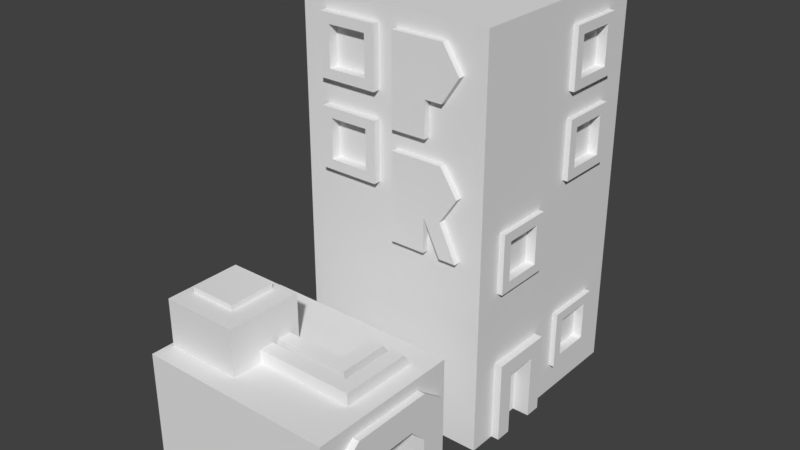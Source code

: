 # Source: protoypMaking.blend  (saved by Blender 2.79.0; exported with 4.5.12 LTS)
import bpy
from mathutils import Matrix  # noqa: F401  (used for matrix-valued properties, if any)

bpy.ops.wm.read_factory_settings(use_empty=True)
scene = bpy.context.scene
scene.name = 'Scene'

# ---- collections
col_collection_1 = bpy.data.collections.new('Collection 1'); scene.collection.children.link(col_collection_1)

# ---- world
world_world = bpy.data.worlds.new('World'); scene.world = world_world
world_world.color = (0.05088, 0.05088, 0.05088)
world_world.use_sun_shadow = False
world_world.sun_shadow_jitter_overblur = 0.0
world_world.cycles.sampling_method = 'MANUAL'

# ---- meshes
me_cube_001 = bpy.data.meshes.new('Cube.001')
me_cube_001.from_pydata([(-0.9866, -1.763, -2.076e-09), (-0.9866, -1.763, 1.284), (-0.9866, -0.2068, -2.076e-09), (-0.9866, -0.2068, 1.284), (1.013, -1.763, -2.076e-09), (1.013, -1.763, 1.284), (1.013, -0.2068, -2.076e-09), (1.013, -0.2068, 1.284), (-0.9866, 0.2818, -2.076e-09), (-0.9866, 0.2818, 4.106), (-0.9866, 2.456, -2.076e-09), (-0.9866, 2.456, 4.106), (1.013, 0.2818, -2.076e-09), (1.013, 0.2818, 4.106), (1.013, 2.456, -2.076e-09), (1.013, 2.456, 4.106), (0.8272, -1.624, -2.076e-09), (0.8272, -1.624, 0.961), (0.8272, -0.3017, -2.076e-09), (0.8272, -0.3017, 0.961), (1.083, -1.624, -2.076e-09), (1.083, -1.624, 0.961), (1.083, -0.3017, -2.076e-09), (1.083, -0.3017, 0.961), (0.6924, -1.39, -2.076e-09), (0.8272, -1.39, 1.154), (1.083, -1.39, -2.076e-09), (1.083, -1.39, 1.154), (0.8272, -0.5632, 1.154), (1.083, -0.5632, -2.076e-09), (1.083, -0.5632, 1.154), (0.8272, -1.624, 0.8404), (0.8272, -0.3017, 0.8404), (1.083, -0.3017, 0.8404), (1.083, -1.624, 0.8404), (0.6924, -0.5632, -2.076e-09), (0.6924, -1.221, 0.8404), (0.6924, -1.39, 0.6712), (1.083, -1.39, 0.6712), (1.083, -1.221, 0.8404), (1.083, -1.39, 1.01), (1.083, -1.559, 0.8404), (0.6924, -0.5632, 0.6712), (0.6924, -0.7323, 0.8404), (1.083, -0.7323, 0.8404), (1.083, -0.5632, 0.6712), (1.083, -0.394, 0.8404), (1.083, -0.5632, 1.01), (-0.9866, -1.547, -2.076e-09), (-0.9866, -1.547, 1.284), (1.013, -1.547, -2.076e-09), (1.013, -1.547, 1.284), (-0.9866, -0.4517, 1.284), (1.013, -0.4517, -2.076e-09), (-0.9866, -0.4517, -2.076e-09), (1.013, -0.4517, 1.284), (-0.9866, -1.763, 1.048), (-0.9866, -0.2068, 1.048), (1.013, -0.2068, 1.048), (1.013, -1.763, 1.048), (1.013, -1.547, 1.048), (-0.9866, -1.547, 1.048), (1.013, -0.4517, 1.048), (-0.9866, -0.4517, 1.048), (0.9192, 0.5647, 0.6683), (0.9192, 0.5647, 0.8354), (0.9192, 0.7317, 0.6683), (0.9192, 0.7317, 0.8354), (1.095, 0.5647, 0.6683), (1.095, 0.5647, 0.8354), (1.095, 0.7317, 0.6683), (1.095, 0.7317, 0.8354), (0.9192, 1.066, 0.8354), (0.9192, 1.066, 0.6683), (1.095, 1.066, 0.6683), (1.095, 1.066, 0.8354), (0.9192, 1.233, 0.8354), (0.9192, 1.233, 0.6683), (1.095, 1.233, 0.6683), (1.095, 1.233, 0.8354), (0.9192, 0.7317, 0.0), (0.9192, 0.5647, 0.0), (1.095, 0.7317, 0.0), (1.095, 0.5647, 0.0), (1.095, 1.066, 0.0), (0.9192, 1.066, 0.0), (1.095, 1.233, 0.0), (0.9192, 1.233, 0.0), (0.8338, 0.5546, 1.594), (0.8338, 0.5546, 2.202), (0.8338, 1.163, 1.594), (0.8338, 1.163, 2.202), (1.068, 0.6558, 1.695), (1.068, 0.6558, 2.101), (1.068, 1.062, 1.695), (1.068, 1.062, 2.101), (1.068, 1.163, 2.202), (1.068, 1.163, 1.594), (1.068, 0.5546, 1.594), (1.068, 0.5546, 2.202), (0.9668, 1.062, 2.101), (0.9668, 1.062, 1.695), (0.9668, 0.6558, 1.695), (0.9668, 0.6558, 2.101), (0.8338, 1.54, 2.364), (0.8338, 1.54, 2.972), (0.8338, 2.149, 2.364), (0.8338, 2.149, 2.972), (1.068, 1.641, 2.465), (1.068, 1.641, 2.871), (1.068, 2.047, 2.465), (1.068, 2.047, 2.871), (1.068, 2.149, 2.972), (1.068, 2.149, 2.364), (1.068, 1.54, 2.364), (1.068, 1.54, 2.972), (0.9668, 2.047, 2.871), (0.9668, 2.047, 2.465), (0.9668, 1.641, 2.465), (0.9668, 1.641, 2.871), (0.8338, 1.54, 3.236), (0.8338, 1.54, 3.845), (0.8338, 2.149, 3.236), (0.8338, 2.149, 3.845), (1.068, 1.641, 3.338), (1.068, 1.641, 3.744), (1.068, 2.047, 3.338), (1.068, 2.047, 3.744), (1.068, 2.149, 3.845), (1.068, 2.149, 3.236), (1.068, 1.54, 3.236), (1.068, 1.54, 3.845), (0.9668, 2.047, 3.744), (0.9668, 2.047, 3.338), (0.9668, 1.641, 3.338), (0.9668, 1.641, 3.744), (-0.7325, 0.439, 2.461), (-0.7325, 0.439, 3.069), (-0.1241, 0.439, 2.461), (-0.1241, 0.439, 3.069), (-0.6313, 0.2044, 2.562), (-0.6313, 0.2044, 2.968), (-0.2254, 0.2044, 2.562), (-0.2254, 0.2044, 2.968), (-0.1241, 0.2044, 3.069), (-0.1241, 0.2044, 2.461), (-0.7325, 0.2044, 2.461), (-0.7325, 0.2044, 3.069), (-0.2254, 0.306, 2.968), (-0.2254, 0.306, 2.562), (-0.6313, 0.306, 2.562), (-0.6313, 0.306, 2.968), (-0.7325, 0.439, 3.333), (-0.7325, 0.439, 3.942), (-0.1241, 0.439, 3.333), (-0.1241, 0.439, 3.942), (-0.6313, 0.2044, 3.435), (-0.6313, 0.2044, 3.84), (-0.2254, 0.2044, 3.435), (-0.2254, 0.2044, 3.84), (-0.1241, 0.2044, 3.942), (-0.1241, 0.2044, 3.333), (-0.7325, 0.2044, 3.333), (-0.7325, 0.2044, 3.942), (-0.2254, 0.306, 3.84), (-0.2254, 0.306, 3.435), (-0.6313, 0.306, 3.435), (-0.6313, 0.306, 3.84), (0.07147, 0.3311, 3.038), (0.4311, 0.3311, 3.038), (0.07147, 0.3311, 3.398), (0.4311, 0.3311, 3.398), (0.07147, 0.3311, 3.93), (0.4311, 0.3311, 3.93), (0.4311, 0.2136, 3.038), (0.6079, 0.3311, 3.93), (0.07147, 0.2136, 3.038), (0.6079, 0.3311, 3.398), (0.07147, 0.3311, 3.664), (0.4311, 0.3311, 3.664), (0.7847, 0.3311, 3.664), (0.6079, 0.3311, 3.664), (0.07147, 0.2136, 3.398), (0.4311, 0.2136, 3.398), (0.07147, 0.2136, 3.93), (0.4311, 0.2136, 3.93), (0.6079, 0.2136, 3.93), (0.6079, 0.2136, 3.398), (0.07147, 0.2136, 3.664), (0.4311, 0.2136, 3.664), (0.7847, 0.2136, 3.664), (0.6079, 0.2136, 3.664), (0.07147, 0.3311, 1.948), (0.4311, 0.3311, 1.948), (0.07147, 0.3311, 2.307), (0.4311, 0.3311, 2.307), (0.07147, 0.3311, 2.839), (0.4311, 0.3311, 2.839), (0.4311, 0.2136, 1.948), (0.6079, 0.3311, 2.839), (0.07147, 0.2136, 1.948), (0.6079, 0.3311, 2.307), (0.07147, 0.3311, 2.573), (0.4311, 0.3311, 2.573), (0.7847, 0.3311, 2.573), (0.6079, 0.3311, 2.573), (0.07147, 0.2136, 2.307), (0.4311, 0.2136, 2.307), (0.07147, 0.2136, 2.839), (0.4311, 0.2136, 2.839), (0.6079, 0.2136, 2.839), (0.6079, 0.2136, 2.307), (0.07147, 0.2136, 2.573), (0.4311, 0.2136, 2.573), (0.7847, 0.2136, 2.573), (0.6079, 0.2136, 2.573), (0.6079, 0.3311, 1.948), (0.7847, 0.3311, 1.948), (0.6079, 0.2136, 1.948), (0.7847, 0.2136, 1.948), (-0.9461, -1.558, 0.9881), (-0.9461, -1.558, 1.765), (-0.9461, -0.7809, 0.9881), (-0.9461, -0.7809, 1.765), (-0.169, -1.558, 0.9881), (-0.169, -1.558, 1.765), (-0.169, -0.7809, 0.9881), (-0.169, -0.7809, 1.765), (-0.8563, -1.348, 1.342), (-0.8563, -1.348, 1.821), (-0.8563, -0.8693, 1.342), (-0.8563, -0.8693, 1.821), (-0.3777, -1.348, 1.342), (-0.3777, -1.348, 1.821), (-0.3777, -0.8693, 1.342), (-0.3777, -0.8693, 1.821), (-0.1899, -1.242, 1.267), (-0.1899, -1.242, 1.412), (-0.1899, -1.097, 1.267), (-0.1899, -1.097, 1.412), (-0.04484, -1.242, 1.267), (-0.4191, -1.031, 1.267), (-0.04484, -1.097, 1.267), (-0.4191, -1.031, 1.412), (0.68, -1.097, 1.412), (0.68, -1.097, 1.267), (0.68, -1.242, 1.267), (0.68, -1.242, 1.412), (0.8278, -1.097, 1.412), (0.8278, -1.097, 1.267), (0.8278, -1.242, 1.267), (0.8278, -1.242, 1.412), (0.68, -0.5301, 1.412), (0.68, -0.5301, 1.267), (0.8278, -0.5301, 1.412), (0.8278, -0.5301, 1.267), (0.68, -0.3981, 1.245), (0.68, -0.3981, 1.1), (0.8278, -0.3981, 1.245), (0.8278, -0.3981, 1.1), (-0.4191, -0.8863, 1.267), (-0.4191, -0.8863, 1.412), (-0.274, -1.031, 1.267), (-0.274, -0.8863, 1.267), (0.4508, -0.8863, 1.412), (0.4508, -0.8863, 1.267), (0.4508, -1.031, 1.267), (0.4508, -1.031, 1.412), (0.5987, -0.8863, 1.412), (0.5987, -0.8863, 1.267), (0.5987, -1.031, 1.267), (0.5987, -1.031, 1.412), (0.4508, -0.5301, 1.412), (0.4508, -0.5301, 1.267), (0.5987, -0.5301, 1.412), (0.5987, -0.5301, 1.267), (0.4508, -0.3981, 1.245), (0.4508, -0.3981, 1.1), (0.5987, -0.3981, 1.245), (0.5987, -0.3981, 1.1), (0.8338, 1.54, 0.314), (0.8338, 1.54, 0.9224), (0.8338, 2.149, 0.314), (0.8338, 2.149, 0.9224), (1.068, 1.641, 0.4153), (1.068, 1.641, 0.8212), (1.068, 2.047, 0.4153), (1.068, 2.047, 0.8212), (1.068, 2.149, 0.9224), (1.068, 2.149, 0.314), (1.068, 1.54, 0.314), (1.068, 1.54, 0.9224), (0.9668, 2.047, 0.8212), (0.9668, 2.047, 0.4153), (0.9668, 1.641, 0.4153), (0.9668, 1.641, 0.8212), (-0.9866, 0.2818, 2.434), (-0.9866, 2.456, 2.434), (1.013, 2.456, 2.434), (1.013, 0.2818, 2.434), (-0.9866, 0.2818, 2.92), (-0.9866, 2.456, 2.92), (1.013, 2.456, 2.92), (1.013, 0.2818, 2.92), (-0.9866, 0.2818, 3.281), (-0.9866, 2.456, 3.281), (1.013, 2.456, 3.281), (1.013, 0.2818, 3.281), (-0.9866, 0.2818, 3.797), (-0.9866, 2.456, 3.797), (1.013, 2.456, 3.797), (1.013, 0.2818, 3.797), (-0.9866, 2.456, 1.621), (1.013, 2.456, 1.621), (1.013, 0.2818, 1.621), (-0.9866, 0.2818, 1.621), (-0.9866, 0.2818, 2.153), (-0.9866, 2.456, 2.153), (1.013, 2.456, 2.153), (1.013, 0.2818, 2.153), (-0.9866, 2.456, 0.8646), (1.013, 2.456, 0.8646), (1.013, 0.2818, 0.8646), (-0.9866, 0.2818, 0.8646), (-0.9866, 2.456, 0.3513), (1.013, 2.456, 0.3513), (1.013, 0.2818, 0.3513), (-0.9866, 0.2818, 0.3513), (-0.9866, 0.2818, 0.7172), (-0.9866, 2.456, 0.7172), (1.013, 2.456, 0.7172), (1.013, 0.2818, 0.7172), (-0.9866, 1.584, -2.076e-09), (-0.9866, 1.584, 4.106), (1.013, 1.584, -2.076e-09), (1.013, 1.584, 4.106), (1.013, 1.584, 2.434), (-0.9866, 1.584, 2.434), (1.013, 1.584, 2.92), (-0.9866, 1.584, 2.92), (1.013, 1.584, 3.281), (-0.9866, 1.584, 3.281), (1.013, 1.584, 3.797), (-0.9866, 1.584, 3.797), (-0.9866, 1.584, 1.621), (1.013, 1.584, 1.621), (-0.9866, 1.584, 2.153), (1.013, 1.584, 2.153), (1.013, 1.584, 0.8646), (-0.9866, 1.584, 0.8646), (-0.9866, 1.584, 0.3513), (1.013, 1.584, 0.3513), (-0.9866, 1.584, 0.7172), (1.013, 1.584, 0.7172), (-0.9866, 2.084, 4.106), (1.013, 2.084, -2.076e-09), (-0.9866, 2.084, 2.434), (-0.9866, 2.084, 2.92), (-0.9866, 2.084, 3.281), (-0.9866, 2.084, 3.797), (-0.9866, 2.084, 1.621), (-0.9866, 2.084, 2.153), (-0.9866, 2.084, 0.8646), (-0.9866, 2.084, 0.3513), (-0.9866, 2.084, 0.7172), (-0.9866, 2.084, -2.076e-09), (1.013, 2.084, 4.106), (1.013, 2.084, 2.434), (1.013, 2.084, 2.92), (1.013, 2.084, 3.281), (1.013, 2.084, 3.797), (1.013, 2.084, 1.621), (1.013, 2.084, 2.153), (1.013, 2.084, 0.8646), (1.013, 2.084, 0.3513), (1.013, 2.084, 0.7172), (-0.9866, 0.6263, -2.076e-09), (1.013, 0.6263, 4.106), (1.013, 0.6263, 2.434), (1.013, 0.6263, 2.92), (1.013, 0.6263, 3.281), (1.013, 0.6263, 3.797), (1.013, 0.6263, 1.621), (1.013, 0.6263, 2.153), (1.013, 0.6263, 0.8646), (1.013, 0.6263, 0.3513), (1.013, 0.6263, 0.7172), (-0.9866, 0.6263, 4.106), (1.013, 0.6263, -2.076e-09), (-0.9866, 0.6263, 2.434), (-0.9866, 0.6263, 2.92), (-0.9866, 0.6263, 3.281), (-0.9866, 0.6263, 3.797), (-0.9866, 0.6263, 1.621), (-0.9866, 0.6263, 2.153), (-0.9866, 0.6263, 0.8646), (-0.9866, 0.6263, 0.3513), (-0.9866, 0.6263, 0.7172), (-0.9866, 1.121, 4.106), (1.013, 1.121, -2.076e-09), (-0.9866, 1.121, 2.434), (-0.9866, 1.121, 2.92), (-0.9866, 1.121, 3.281), (-0.9866, 1.121, 3.797), (-0.9866, 1.121, 1.621), (-0.9866, 1.121, 2.153), (-0.9866, 1.121, 0.8646), (-0.9866, 1.121, 0.3513), (-0.9866, 1.121, 0.7172), (-0.9866, 1.121, -2.076e-09), (1.013, 1.121, 4.106), (1.013, 1.121, 2.434), (1.013, 1.121, 2.92), (1.013, 1.121, 3.281), (1.013, 1.121, 3.797), (1.013, 1.121, 1.621), (1.013, 1.121, 2.153), (1.013, 1.121, 0.8646), (1.013, 1.121, 0.3513), (1.013, 1.121, 0.7172), (-0.9866, 2.456, 2.531), (1.013, 2.456, 2.531), (1.013, 0.2818, 2.531), (-0.9866, 0.2818, 2.531), (-0.9866, 1.584, 2.531), (1.013, 1.584, 2.531), (1.013, 2.084, 2.531), (-0.9866, 2.084, 2.531), (-0.9866, 0.6263, 2.531), (1.013, 0.6263, 2.531), (1.013, 1.121, 2.531), (-0.9866, 1.121, 2.531), (-0.9866, 2.456, 3.038), (1.013, 2.456, 3.038), (1.013, 0.2818, 3.038), (-0.9866, 0.2818, 3.038), (-0.9866, 1.584, 3.038), (1.013, 1.584, 3.038), (1.013, 2.084, 3.038), (-0.9866, 2.084, 3.038), (-0.9866, 0.6263, 3.038), (1.013, 0.6263, 3.038), (1.013, 1.121, 3.038), (-0.9866, 1.121, 3.038), (-0.9866, 2.456, 3.378), (1.013, 2.456, 3.378), (1.013, 0.2818, 3.378), (-0.9866, 0.2818, 3.378), (-0.9866, 1.584, 3.378), (1.013, 1.584, 3.378), (1.013, 2.084, 3.378), (-0.9866, 2.084, 3.378), (-0.9866, 0.6263, 3.378), (1.013, 0.6263, 3.378), (1.013, 1.121, 3.378), (-0.9866, 1.121, 3.378), (-0.9866, 0.2818, 3.875), (-0.9866, 2.456, 3.875), (1.013, 2.456, 3.875), (1.013, 0.2818, 3.875), (1.013, 1.584, 3.875), (-0.9866, 1.584, 3.875), (1.013, 2.084, 3.875), (-0.9866, 2.084, 3.875), (-0.9866, 0.6263, 3.875), (1.013, 0.6263, 3.875), (1.013, 1.121, 3.875), (-0.9866, 1.121, 3.875), (-0.672, 2.456, -2.076e-09), (-0.672, 2.456, 4.106), (-0.672, 0.2818, -2.076e-09), (-0.672, 0.2818, 4.106), (-0.672, 0.2818, 2.434), (-0.672, 2.456, 2.434), (-0.672, 0.2818, 2.92), (-0.672, 2.456, 2.92), (-0.672, 0.2818, 3.281), (-0.672, 2.456, 3.281), (-0.672, 0.2818, 3.797), (-0.672, 2.456, 3.797), (-0.672, 2.456, 1.621), (-0.672, 0.2818, 1.621), (-0.672, 2.456, 2.153), (-0.672, 0.2818, 2.153), (-0.672, 0.2818, 0.8646), (-0.672, 2.456, 0.8646), (-0.672, 2.456, 0.3513), (-0.672, 0.2818, 0.3513), (-0.672, 2.456, 0.7172), (-0.672, 0.2818, 0.7172), (-0.672, 1.584, 4.106), (-0.672, 2.084, 4.106), (-0.672, 0.6263, 4.106), (-0.672, 1.121, 4.106), (-0.672, 2.456, 2.531), (-0.672, 0.2818, 2.531), (-0.672, 2.456, 3.038), (-0.672, 0.2818, 3.038), (-0.672, 2.456, 3.378), (-0.672, 0.2818, 3.378), (-0.672, 0.2818, 3.875), (-0.672, 2.456, 3.875), (-0.1701, 2.456, 4.106), (-0.1701, 0.2818, -2.076e-09), (-0.1701, 2.456, 2.434), (-0.1701, 2.456, 2.92), (-0.1701, 2.456, 3.281), (-0.1701, 2.456, 3.797), (-0.1701, 2.456, 1.621), (-0.1701, 2.456, 2.153), (-0.1701, 2.456, 0.8646), (-0.1701, 2.456, 0.3513), (-0.1701, 2.456, 0.7172), (-0.1701, 1.584, 4.106), (-0.1701, 2.084, 4.106), (-0.1701, 0.6263, 4.106), (-0.1701, 1.121, 4.106), (-0.1701, 2.456, 2.531), (-0.1701, 2.456, 3.038), (-0.1701, 2.456, 3.378), (-0.1701, 2.456, 3.875), (-0.1701, 2.456, -2.076e-09), (-0.1701, 0.2818, 4.106), (-0.1701, 0.2818, 2.434), (-0.1701, 0.2818, 2.92), (-0.1701, 0.2818, 3.281), (-0.1701, 0.2818, 3.797), (-0.1701, 0.2818, 1.621), (-0.1701, 0.2818, 2.153), (-0.1701, 0.2818, 0.8646), (-0.1701, 0.2818, 0.3513), (-0.1701, 0.2818, 0.7172), (-0.1701, 0.2818, 2.531), (-0.1701, 0.2818, 3.038), (-0.1701, 0.2818, 3.378), (-0.1701, 0.2818, 3.875)], [], [(63, 52, 3, 57), (57, 3, 7, 58), (60, 51, 5, 59), (59, 5, 1, 56), (463, 354, 11, 457), (51, 49, 1, 5), (520, 502, 15, 458), (465, 377, 13, 459), (500, 471, 9, 456), (492, 387, 9, 471), (32, 19, 23, 33), (44, 47, 30, 27, 40, 39), (34, 21, 17, 31), (26, 38, 41, 34, 20), (27, 25, 17, 21), (30, 28, 25, 27), (22, 33, 46, 45, 29), (29, 45, 42, 35), (38, 26, 24, 37), (23, 19, 28, 30), (33, 23, 30, 47, 46), (20, 34, 31, 16), (41, 40, 27, 21, 34), (18, 32, 33, 22), (44, 39, 36, 43), (38, 39, 40, 41), (44, 45, 46, 47), (42, 45, 44, 43), (38, 37, 36, 39), (35, 42, 43, 36, 37, 24), (55, 52, 49, 51), (62, 55, 51, 60), (56, 1, 49, 61), (58, 7, 55, 62), (7, 3, 52, 55), (61, 49, 52, 63), (48, 61, 63, 54), (6, 58, 62, 53), (0, 56, 61, 48), (4, 59, 56, 0), (50, 60, 59, 4), (2, 57, 58, 6), (54, 63, 57, 2), (96, 91, 89, 99), (67, 71, 75, 72), (70, 71, 69, 68), (68, 69, 65, 64), (74, 73, 85, 84), (71, 67, 65, 69), (90, 97, 98, 88), (98, 99, 89, 88), (71, 70, 74, 75), (70, 66, 73, 74), (77, 76, 79, 78), (72, 75, 79, 76), (95, 93, 103, 100), (75, 74, 78, 79), (90, 91, 96, 97), (66, 80, 85, 73), (70, 68, 83, 82), (78, 74, 84, 86), (77, 78, 86, 87), (68, 64, 81, 83), (66, 70, 82, 80), (95, 94, 97, 96), (94, 92, 98, 97), (93, 95, 96, 99), (92, 93, 99, 98), (101, 100, 103, 102), (94, 95, 100, 101), (93, 92, 102, 103), (92, 94, 101, 102), (112, 107, 105, 115), (106, 113, 114, 104), (114, 115, 105, 104), (111, 109, 119, 116), (106, 107, 112, 113), (111, 110, 113, 112), (110, 108, 114, 113), (109, 111, 112, 115), (108, 109, 115, 114), (117, 116, 119, 118), (110, 111, 116, 117), (109, 108, 118, 119), (108, 110, 117, 118), (128, 123, 121, 131), (122, 129, 130, 120), (130, 131, 121, 120), (127, 125, 135, 132), (122, 123, 128, 129), (127, 126, 129, 128), (126, 124, 130, 129), (125, 127, 128, 131), (124, 125, 131, 130), (133, 132, 135, 134), (126, 127, 132, 133), (125, 124, 134, 135), (124, 126, 133, 134), (144, 139, 137, 147), (138, 145, 146, 136), (146, 147, 137, 136), (143, 141, 151, 148), (138, 139, 144, 145), (143, 142, 145, 144), (142, 140, 146, 145), (141, 143, 144, 147), (140, 141, 147, 146), (149, 148, 151, 150), (142, 143, 148, 149), (141, 140, 150, 151), (140, 142, 149, 150), (160, 155, 153, 163), (154, 161, 162, 152), (162, 163, 153, 152), (159, 157, 167, 164), (154, 155, 160, 161), (159, 158, 161, 160), (158, 156, 162, 161), (157, 159, 160, 163), (156, 157, 163, 162), (165, 164, 167, 166), (158, 159, 164, 165), (157, 156, 166, 167), (156, 158, 165, 166), (168, 170, 171, 169), (178, 172, 173, 179), (181, 180, 177), (179, 181, 177, 171), (173, 175, 181, 179), (175, 180, 181), (170, 178, 179, 171), (176, 174, 183, 182), (188, 189, 185, 184), (191, 187, 190), (189, 183, 187, 191), (185, 189, 191, 186), (186, 191, 190), (182, 183, 189, 188), (169, 171, 183, 174), (172, 178, 188, 184), (175, 173, 185, 186), (170, 168, 176, 182), (180, 175, 186, 190), (173, 172, 184, 185), (171, 177, 187, 183), (168, 169, 174, 176), (177, 180, 190, 187), (178, 170, 182, 188), (192, 194, 195, 193), (202, 196, 197, 203), (205, 204, 201), (203, 205, 201, 195), (197, 199, 205, 203), (199, 204, 205), (194, 202, 203, 195), (200, 198, 207, 206), (212, 213, 209, 208), (215, 211, 214), (213, 207, 211, 215), (209, 213, 215, 210), (210, 215, 214), (206, 207, 213, 212), (193, 195, 207, 198), (196, 202, 212, 208), (199, 197, 209, 210), (194, 192, 200, 206), (204, 199, 210, 214), (197, 196, 208, 209), (195, 201, 217, 216), (192, 193, 198, 200), (201, 204, 214, 211), (202, 194, 206, 212), (216, 217, 219, 218), (207, 195, 216, 218), (201, 211, 219, 217), (211, 207, 218, 219), (220, 221, 223, 222), (222, 223, 227, 226), (226, 227, 225, 224), (224, 225, 221, 220), (228, 229, 231, 230), (227, 223, 221, 225), (230, 231, 235, 234), (234, 235, 233, 232), (232, 233, 229, 228), (235, 231, 229, 233), (240, 246, 247, 237, 236), (262, 266, 267, 243, 241), (261, 264, 265, 263, 260), (237, 247, 244, 239), (239, 244, 245, 242, 238), (247, 246, 250, 251), (243, 267, 264, 261), (267, 266, 270, 271), (240, 242, 245, 246), (249, 248, 251, 250), (246, 245, 249, 250), (244, 247, 251, 248), (249, 245, 253, 255), (269, 268, 271, 270), (248, 249, 255, 254), (244, 248, 254, 252), (245, 244, 252, 253), (262, 263, 265, 266), (253, 252, 256, 257), (252, 254, 258, 256), (254, 255, 259, 258), (266, 265, 269, 270), (264, 267, 271, 268), (269, 265, 273, 275), (268, 269, 275, 274), (264, 268, 274, 272), (265, 264, 272, 273), (273, 272, 276, 277), (272, 274, 278, 276), (274, 275, 279, 278), (288, 283, 281, 291), (282, 289, 290, 280), (290, 291, 281, 280), (287, 285, 295, 292), (282, 283, 288, 289), (287, 286, 289, 288), (286, 284, 290, 289), (285, 287, 288, 291), (284, 285, 291, 290), (293, 292, 295, 294), (286, 287, 292, 293), (285, 284, 294, 295), (284, 286, 293, 294), (483, 472, 296, 316), (383, 378, 299, 319), (509, 504, 298, 318), (361, 356, 297, 317), (495, 474, 300, 423), (429, 379, 303, 422), (517, 505, 302, 421), (427, 357, 301, 420), (497, 476, 304, 435), (441, 380, 307, 434), (518, 506, 306, 433), (439, 358, 305, 432), (499, 478, 308, 447), (453, 381, 311, 446), (519, 507, 310, 445), (451, 359, 309, 444), (362, 360, 312, 320), (510, 508, 313, 321), (384, 382, 314, 322), (484, 481, 315, 323), (360, 361, 317, 312), (508, 509, 318, 313), (382, 383, 319, 314), (481, 483, 316, 315), (489, 484, 323, 328), (386, 384, 322, 331), (512, 510, 321, 330), (364, 362, 320, 329), (365, 363, 324, 10), (521, 511, 325, 14), (388, 385, 326, 12), (470, 487, 327, 8), (363, 364, 329, 324), (511, 512, 330, 325), (385, 386, 331, 326), (487, 489, 328, 327), (400, 431, 424, 337), (407, 408, 352, 350), (355, 374, 351, 334), (409, 407, 350, 332), (408, 406, 349, 352), (298, 421, 426, 367), (371, 372, 347, 345), (404, 405, 346, 344), (373, 371, 345, 348), (406, 404, 344, 349), (455, 403, 343, 448), (337, 424, 427, 356), (443, 402, 341, 436), (438, 369, 340, 437), (431, 401, 339, 424), (296, 423, 428, 389), (405, 400, 337, 346), (372, 367, 336, 347), (491, 354, 333, 490), (462, 366, 335, 460), (467, 398, 333, 461), (458, 15, 366, 462), (469, 11, 354, 491), (318, 298, 367, 372), (421, 302, 368, 426), (433, 306, 369, 438), (445, 310, 370, 450), (321, 313, 371, 373), (313, 318, 372, 371), (330, 321, 373, 375), (14, 325, 374, 355), (325, 330, 375, 374), (350, 352, 364, 363), (332, 350, 363, 365), (352, 349, 362, 364), (344, 346, 361, 360), (349, 344, 360, 362), (448, 343, 359, 451), (436, 341, 358, 439), (424, 339, 357, 427), (346, 337, 356, 361), (461, 333, 354, 463), (456, 9, 387, 464), (316, 296, 389, 394), (423, 300, 390, 428), (435, 304, 391, 440), (447, 308, 392, 452), (323, 315, 393, 395), (315, 316, 394, 393), (328, 323, 395, 397), (8, 327, 396, 376), (327, 328, 397, 396), (411, 430, 429, 378), (336, 425, 430, 411), (419, 417, 384, 386), (389, 428, 431, 400), (417, 415, 382, 384), (454, 414, 381, 453), (442, 413, 380, 441), (430, 412, 379, 429), (416, 411, 378, 383), (493, 398, 387, 492), (466, 410, 377, 465), (460, 335, 410, 466), (490, 333, 398, 493), (347, 336, 411, 416), (425, 338, 412, 430), (437, 340, 413, 442), (449, 342, 414, 454), (348, 345, 415, 417), (345, 347, 416, 415), (353, 348, 417, 419), (334, 351, 418, 399), (351, 353, 419, 418), (464, 387, 398, 467), (394, 389, 400, 405), (428, 390, 401, 431), (440, 391, 402, 443), (452, 392, 403, 455), (395, 393, 404, 406), (393, 394, 405, 404), (397, 395, 406, 408), (376, 396, 407, 409), (396, 397, 408, 407), (356, 427, 420, 297), (504, 517, 421, 298), (378, 429, 422, 299), (472, 495, 423, 296), (390, 440, 443, 401), (338, 437, 442, 412), (412, 442, 441, 379), (300, 435, 440, 390), (339, 436, 439, 357), (302, 433, 438, 368), (368, 438, 437, 338), (401, 443, 436, 339), (357, 439, 432, 301), (505, 518, 433, 302), (379, 441, 434, 303), (474, 497, 435, 300), (391, 452, 455, 402), (340, 449, 454, 413), (413, 454, 453, 380), (304, 447, 452, 391), (341, 448, 451, 358), (306, 445, 450, 369), (402, 455, 448, 341), (358, 451, 444, 305), (506, 519, 445, 306), (380, 453, 446, 307), (476, 499, 447, 304), (392, 464, 467, 403), (342, 460, 466, 414), (414, 466, 465, 381), (308, 456, 464, 392), (343, 461, 463, 359), (310, 458, 462, 370), (403, 467, 461, 343), (370, 462, 460, 342), (478, 500, 456, 308), (381, 465, 459, 311), (507, 520, 458, 310), (359, 463, 457, 309), (309, 457, 501, 479), (525, 534, 499, 476), (305, 444, 498, 477), (301, 432, 496, 475), (523, 532, 495, 472), (297, 420, 494, 473), (513, 490, 493, 516), (516, 493, 492, 515), (502, 469, 491, 514), (514, 491, 490, 513), (530, 531, 489, 487), (324, 329, 488, 486), (503, 530, 487, 470), (10, 324, 486, 468), (329, 320, 485, 488), (531, 529, 484, 489), (527, 528, 483, 481), (312, 317, 482, 480), (529, 527, 481, 484), (320, 312, 480, 485), (444, 309, 479, 498), (432, 305, 477, 496), (533, 525, 476, 497), (420, 301, 475, 494), (317, 297, 473, 482), (528, 523, 472, 483), (515, 492, 471, 522), (535, 522, 471, 500), (457, 11, 469, 501), (459, 13, 522, 535), (377, 515, 522, 13), (319, 299, 523, 528), (422, 303, 524, 532), (434, 307, 525, 533), (446, 311, 526, 534), (322, 314, 527, 529), (314, 319, 528, 527), (331, 322, 529, 531), (12, 326, 530, 503), (326, 331, 531, 530), (366, 514, 513, 335), (15, 502, 514, 366), (410, 516, 515, 377), (335, 513, 516, 410), (299, 422, 532, 523), (303, 434, 533, 524), (307, 446, 534, 525), (311, 459, 535, 526), (479, 501, 520, 507), (477, 498, 519, 506), (475, 496, 518, 505), (473, 494, 517, 504), (486, 488, 512, 511), (468, 486, 511, 521), (488, 485, 510, 512), (480, 482, 509, 508), (485, 480, 508, 510), (498, 479, 507, 519), (496, 477, 506, 518), (494, 475, 505, 517), (482, 473, 504, 509), (501, 469, 502, 520)])
me_cube_001.use_remesh_preserve_volume = False
me_cube_001.use_remesh_preserve_attributes = False
me_cube_001.use_mirror_vertex_groups = False
me_cube_001.update()

# ---- objects
ob_cube = bpy.data.objects.new('Cube', me_cube_001)

# ---- transforms, parenting, visibility, modifiers, constraints
ob_cube.location = (0.0, 0.0, 0.0)
ob_cube.lineart.crease_threshold = 0.0

# ---- collection membership
col_collection_1.objects.link(ob_cube)

# ---- scene / render settings (as saved in the file)
scene.frame_start = 1; scene.frame_end = 250; scene.frame_set(1)
scene.render.engine = 'BLENDER_EEVEE_NEXT'
scene.render.resolution_percentage = 50
scene.render.dither_intensity = 0.0
scene.cycles.use_denoising = False
scene.cycles.samples = 128
scene.cycles.sampling_pattern = 'TABULATED_SOBOL'
scene.cycles.use_adaptive_sampling = False
scene.cycles.use_light_tree = False
scene.cycles.blur_glossy = 0.0
scene.cycles.sample_clamp_indirect = 0.0
scene.view_settings.view_transform = 'Standard'
bpy.context.view_layer.update()

# ---- added for rendering (the .blend has no active camera and no usable light): camera, sun
cam_auto = bpy.data.cameras.new('AutoCamera')
cam_auto.lens = 50.0
cam_auto.sensor_width = 36.0
cam_auto.clip_end = 1000.0
ob_auto_camera = bpy.data.objects.new('AutoCamera', cam_auto)
scene.collection.objects.link(ob_auto_camera)
ob_auto_camera.location = (5.83231, -6.58706, 6.6753)
ob_auto_camera.rotation_euler = (1.09748, -7.21219e-08, 0.694738)
scene.camera = ob_auto_camera
light_auto_sun = bpy.data.lights.new('AutoSun', 'SUN')
light_auto_sun.energy = 3.0
light_auto_sun.angle = 0.0523599
ob_auto_sun = bpy.data.objects.new('AutoSun', light_auto_sun)
scene.collection.objects.link(ob_auto_sun)
ob_auto_sun.rotation_euler = (0.872665, 0.174533, 0.523599)
bpy.context.view_layer.update()
